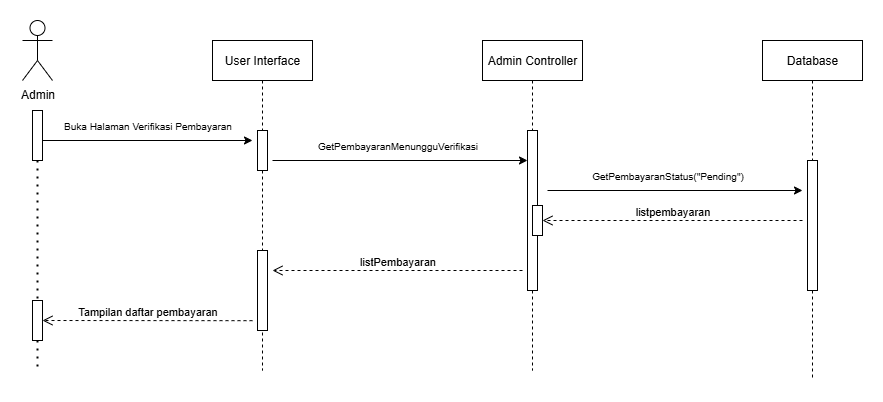

The diagram above was exported from draw.io. Its source (the exported page's mxGraphModel, read from the mxfile embedded in the PNG):
<mxGraphModel dx="1155" dy="740" grid="1" gridSize="10" guides="1" tooltips="1" connect="1" arrows="1" fold="1" page="1" pageScale="1" pageWidth="850" pageHeight="1100" math="0" shadow="0">
  <root>
    <mxCell id="0" />
    <mxCell id="1" parent="0" />
    <mxCell id="WR6tJtegpktq89FdyIz1-1" value="User Interface" style="shape=umlLifeline;perimeter=lifelinePerimeter;whiteSpace=wrap;html=1;container=0;dropTarget=0;collapsible=0;recursiveResize=0;outlineConnect=0;portConstraint=eastwest;newEdgeStyle={&quot;edgeStyle&quot;:&quot;elbowEdgeStyle&quot;,&quot;elbow&quot;:&quot;vertical&quot;,&quot;curved&quot;:0,&quot;rounded&quot;:0};" vertex="1" parent="1">
      <mxGeometry x="250" y="60" width="100" height="330" as="geometry" />
    </mxCell>
    <mxCell id="WR6tJtegpktq89FdyIz1-2" value="" style="html=1;points=[];perimeter=orthogonalPerimeter;outlineConnect=0;targetShapes=umlLifeline;portConstraint=eastwest;newEdgeStyle={&quot;edgeStyle&quot;:&quot;elbowEdgeStyle&quot;,&quot;elbow&quot;:&quot;vertical&quot;,&quot;curved&quot;:0,&quot;rounded&quot;:0};" vertex="1" parent="WR6tJtegpktq89FdyIz1-1">
      <mxGeometry x="45" y="90" width="10" height="40" as="geometry" />
    </mxCell>
    <mxCell id="WR6tJtegpktq89FdyIz1-3" value="" style="html=1;points=[];perimeter=orthogonalPerimeter;outlineConnect=0;targetShapes=umlLifeline;portConstraint=eastwest;newEdgeStyle={&quot;edgeStyle&quot;:&quot;elbowEdgeStyle&quot;,&quot;elbow&quot;:&quot;vertical&quot;,&quot;curved&quot;:0,&quot;rounded&quot;:0};" vertex="1" parent="WR6tJtegpktq89FdyIz1-1">
      <mxGeometry x="45" y="210" width="10" height="80" as="geometry" />
    </mxCell>
    <mxCell id="WR6tJtegpktq89FdyIz1-4" value="Admin Controller" style="shape=umlLifeline;perimeter=lifelinePerimeter;whiteSpace=wrap;html=1;container=0;dropTarget=0;collapsible=0;recursiveResize=0;outlineConnect=0;portConstraint=eastwest;newEdgeStyle={&quot;edgeStyle&quot;:&quot;elbowEdgeStyle&quot;,&quot;elbow&quot;:&quot;vertical&quot;,&quot;curved&quot;:0,&quot;rounded&quot;:0};" vertex="1" parent="1">
      <mxGeometry x="520" y="60" width="100" height="330" as="geometry" />
    </mxCell>
    <mxCell id="WR6tJtegpktq89FdyIz1-5" value="" style="html=1;points=[];perimeter=orthogonalPerimeter;outlineConnect=0;targetShapes=umlLifeline;portConstraint=eastwest;newEdgeStyle={&quot;edgeStyle&quot;:&quot;elbowEdgeStyle&quot;,&quot;elbow&quot;:&quot;vertical&quot;,&quot;curved&quot;:0,&quot;rounded&quot;:0};" vertex="1" parent="WR6tJtegpktq89FdyIz1-4">
      <mxGeometry x="45" y="90" width="10" height="160" as="geometry" />
    </mxCell>
    <mxCell id="WR6tJtegpktq89FdyIz1-6" value="&lt;span style=&quot;color: rgba(0, 0, 0, 0); font-family: monospace; font-size: 0px; text-align: start;&quot;&gt;%3CmxGraphModel%3E%3Croot%3E%3CmxCell%20id%3D%220%22%2F%3E%3CmxCell%20id%3D%221%22%20parent%3D%220%22%2F%3E%3CmxCell%20id%3D%222%22%20value%3D%22%22%20style%3D%22html%3D1%3Bpoints%3D%5B%5D%3Bperimeter%3DorthogonalPerimeter%3BoutlineConnect%3D0%3BtargetShapes%3DumlLifeline%3BportConstraint%3Deastwest%3BnewEdgeStyle%3D%7B%26quot%3BedgeStyle%26quot%3B%3A%26quot%3BelbowEdgeStyle%26quot%3B%2C%26quot%3Belbow%26quot%3B%3A%26quot%3Bvertical%26quot%3B%2C%26quot%3Bcurved%26quot%3B%3A0%2C%26quot%3Brounded%26quot%3B%3A0%7D%3B%22%20vertex%3D%221%22%20parent%3D%221%22%3E%3CmxGeometry%20x%3D%2270%22%20y%3D%22450%22%20width%3D%2210%22%20height%3D%2280%22%20as%3D%22geometry%22%2F%3E%3C%2FmxCell%3E%3C%2Froot%3E%3C%2FmxGraphModel%3E&lt;/span&gt;" style="html=1;points=[];perimeter=orthogonalPerimeter;outlineConnect=0;targetShapes=umlLifeline;portConstraint=eastwest;newEdgeStyle={&quot;edgeStyle&quot;:&quot;elbowEdgeStyle&quot;,&quot;elbow&quot;:&quot;vertical&quot;,&quot;curved&quot;:0,&quot;rounded&quot;:0};" vertex="1" parent="WR6tJtegpktq89FdyIz1-4">
      <mxGeometry x="50" y="165" width="10" height="30" as="geometry" />
    </mxCell>
    <mxCell id="WR6tJtegpktq89FdyIz1-7" value="listPembayaran" style="html=1;verticalAlign=bottom;endArrow=open;dashed=1;endSize=8;edgeStyle=elbowEdgeStyle;elbow=vertical;curved=0;rounded=0;" edge="1" parent="1">
      <mxGeometry relative="1" as="geometry">
        <mxPoint x="310" y="290" as="targetPoint" />
        <Array as="points">
          <mxPoint x="400" y="290" />
        </Array>
        <mxPoint x="560" y="290" as="sourcePoint" />
      </mxGeometry>
    </mxCell>
    <mxCell id="WR6tJtegpktq89FdyIz1-8" value="Admin" style="shape=umlActor;verticalLabelPosition=bottom;verticalAlign=top;html=1;outlineConnect=0;" vertex="1" parent="1">
      <mxGeometry x="60" y="40" width="30" height="60" as="geometry" />
    </mxCell>
    <mxCell id="WR6tJtegpktq89FdyIz1-9" value="" style="endArrow=none;dashed=1;html=1;dashPattern=1 3;strokeWidth=2;rounded=0;" edge="1" parent="1" source="WR6tJtegpktq89FdyIz1-17">
      <mxGeometry width="50" height="50" relative="1" as="geometry">
        <mxPoint x="74.5" y="130" as="sourcePoint" />
        <mxPoint x="75" y="390" as="targetPoint" />
      </mxGeometry>
    </mxCell>
    <mxCell id="WR6tJtegpktq89FdyIz1-10" value="" style="endArrow=classic;html=1;rounded=0;" edge="1" parent="1">
      <mxGeometry width="50" height="50" relative="1" as="geometry">
        <mxPoint x="80" y="160" as="sourcePoint" />
        <mxPoint x="290" y="160" as="targetPoint" />
      </mxGeometry>
    </mxCell>
    <mxCell id="WR6tJtegpktq89FdyIz1-11" value="Buka Halaman Verifikasi Pembayaran" style="text;html=1;align=center;verticalAlign=middle;resizable=0;points=[];autosize=1;strokeColor=none;fillColor=none;fontSize=10;" vertex="1" parent="1">
      <mxGeometry x="90" y="130" width="190" height="30" as="geometry" />
    </mxCell>
    <mxCell id="WR6tJtegpktq89FdyIz1-12" value="Database" style="shape=umlLifeline;perimeter=lifelinePerimeter;whiteSpace=wrap;html=1;container=0;dropTarget=0;collapsible=0;recursiveResize=0;outlineConnect=0;portConstraint=eastwest;newEdgeStyle={&quot;edgeStyle&quot;:&quot;elbowEdgeStyle&quot;,&quot;elbow&quot;:&quot;vertical&quot;,&quot;curved&quot;:0,&quot;rounded&quot;:0};" vertex="1" parent="1">
      <mxGeometry x="800" y="60" width="100" height="340" as="geometry" />
    </mxCell>
    <mxCell id="WR6tJtegpktq89FdyIz1-13" value="" style="html=1;points=[];perimeter=orthogonalPerimeter;outlineConnect=0;targetShapes=umlLifeline;portConstraint=eastwest;newEdgeStyle={&quot;edgeStyle&quot;:&quot;elbowEdgeStyle&quot;,&quot;elbow&quot;:&quot;vertical&quot;,&quot;curved&quot;:0,&quot;rounded&quot;:0};" vertex="1" parent="WR6tJtegpktq89FdyIz1-12">
      <mxGeometry x="45" y="120" width="10" height="130" as="geometry" />
    </mxCell>
    <mxCell id="WR6tJtegpktq89FdyIz1-14" value="" style="endArrow=classic;html=1;rounded=0;" edge="1" parent="1" target="WR6tJtegpktq89FdyIz1-5">
      <mxGeometry width="50" height="50" relative="1" as="geometry">
        <mxPoint x="310" y="180" as="sourcePoint" />
        <mxPoint x="470" y="180" as="targetPoint" />
      </mxGeometry>
    </mxCell>
    <mxCell id="WR6tJtegpktq89FdyIz1-15" value="GetPembayaranMenungguVerifikasi" style="text;html=1;align=center;verticalAlign=middle;resizable=0;points=[];autosize=1;strokeColor=none;fillColor=none;fontSize=10;" vertex="1" parent="1">
      <mxGeometry x="345" y="150" width="180" height="30" as="geometry" />
    </mxCell>
    <mxCell id="WR6tJtegpktq89FdyIz1-16" value="" style="endArrow=none;dashed=1;html=1;dashPattern=1 3;strokeWidth=2;rounded=0;" edge="1" parent="1" source="WR6tJtegpktq89FdyIz1-19" target="WR6tJtegpktq89FdyIz1-17">
      <mxGeometry width="50" height="50" relative="1" as="geometry">
        <mxPoint x="74.5" y="130" as="sourcePoint" />
        <mxPoint x="75" y="380" as="targetPoint" />
      </mxGeometry>
    </mxCell>
    <mxCell id="WR6tJtegpktq89FdyIz1-17" value="" style="html=1;points=[];perimeter=orthogonalPerimeter;outlineConnect=0;targetShapes=umlLifeline;portConstraint=eastwest;newEdgeStyle={&quot;edgeStyle&quot;:&quot;elbowEdgeStyle&quot;,&quot;elbow&quot;:&quot;vertical&quot;,&quot;curved&quot;:0,&quot;rounded&quot;:0};" vertex="1" parent="1">
      <mxGeometry x="70" y="320" width="10" height="40" as="geometry" />
    </mxCell>
    <mxCell id="WR6tJtegpktq89FdyIz1-18" value="" style="endArrow=none;dashed=1;html=1;dashPattern=1 3;strokeWidth=2;rounded=0;" edge="1" parent="1" target="WR6tJtegpktq89FdyIz1-19">
      <mxGeometry width="50" height="50" relative="1" as="geometry">
        <mxPoint x="74.5" y="130" as="sourcePoint" />
        <mxPoint x="75" y="330" as="targetPoint" />
      </mxGeometry>
    </mxCell>
    <mxCell id="WR6tJtegpktq89FdyIz1-19" value="" style="html=1;points=[];perimeter=orthogonalPerimeter;outlineConnect=0;targetShapes=umlLifeline;portConstraint=eastwest;newEdgeStyle={&quot;edgeStyle&quot;:&quot;elbowEdgeStyle&quot;,&quot;elbow&quot;:&quot;vertical&quot;,&quot;curved&quot;:0,&quot;rounded&quot;:0};" vertex="1" parent="1">
      <mxGeometry x="70" y="130" width="10" height="50" as="geometry" />
    </mxCell>
    <mxCell id="WR6tJtegpktq89FdyIz1-20" value="GetPembayaranStatus(&quot;Pending&quot;)" style="text;html=1;align=center;verticalAlign=middle;resizable=0;points=[];autosize=1;strokeColor=none;fillColor=none;fontSize=10;" vertex="1" parent="1">
      <mxGeometry x="615" y="180" width="180" height="30" as="geometry" />
    </mxCell>
    <mxCell id="WR6tJtegpktq89FdyIz1-21" value="" style="endArrow=classic;html=1;rounded=0;" edge="1" parent="1">
      <mxGeometry width="50" height="50" relative="1" as="geometry">
        <mxPoint x="585" y="210" as="sourcePoint" />
        <mxPoint x="840" y="210" as="targetPoint" />
      </mxGeometry>
    </mxCell>
    <mxCell id="WR6tJtegpktq89FdyIz1-22" value="listpembayaran" style="html=1;verticalAlign=bottom;endArrow=open;dashed=1;endSize=8;edgeStyle=elbowEdgeStyle;elbow=vertical;curved=0;rounded=0;" edge="1" parent="1" target="WR6tJtegpktq89FdyIz1-6">
      <mxGeometry relative="1" as="geometry">
        <mxPoint x="590" y="240" as="targetPoint" />
        <Array as="points">
          <mxPoint x="637.5" y="240" />
        </Array>
        <mxPoint x="840" y="240" as="sourcePoint" />
      </mxGeometry>
    </mxCell>
    <mxCell id="WR6tJtegpktq89FdyIz1-23" value="Tampilan daftar pembayaran" style="html=1;verticalAlign=bottom;endArrow=open;dashed=1;endSize=8;edgeStyle=elbowEdgeStyle;elbow=vertical;curved=0;rounded=0;" edge="1" parent="1">
      <mxGeometry relative="1" as="geometry">
        <mxPoint x="80" y="340" as="targetPoint" />
        <Array as="points" />
        <mxPoint x="290" y="340.18" as="sourcePoint" />
      </mxGeometry>
    </mxCell>
  </root>
</mxGraphModel>